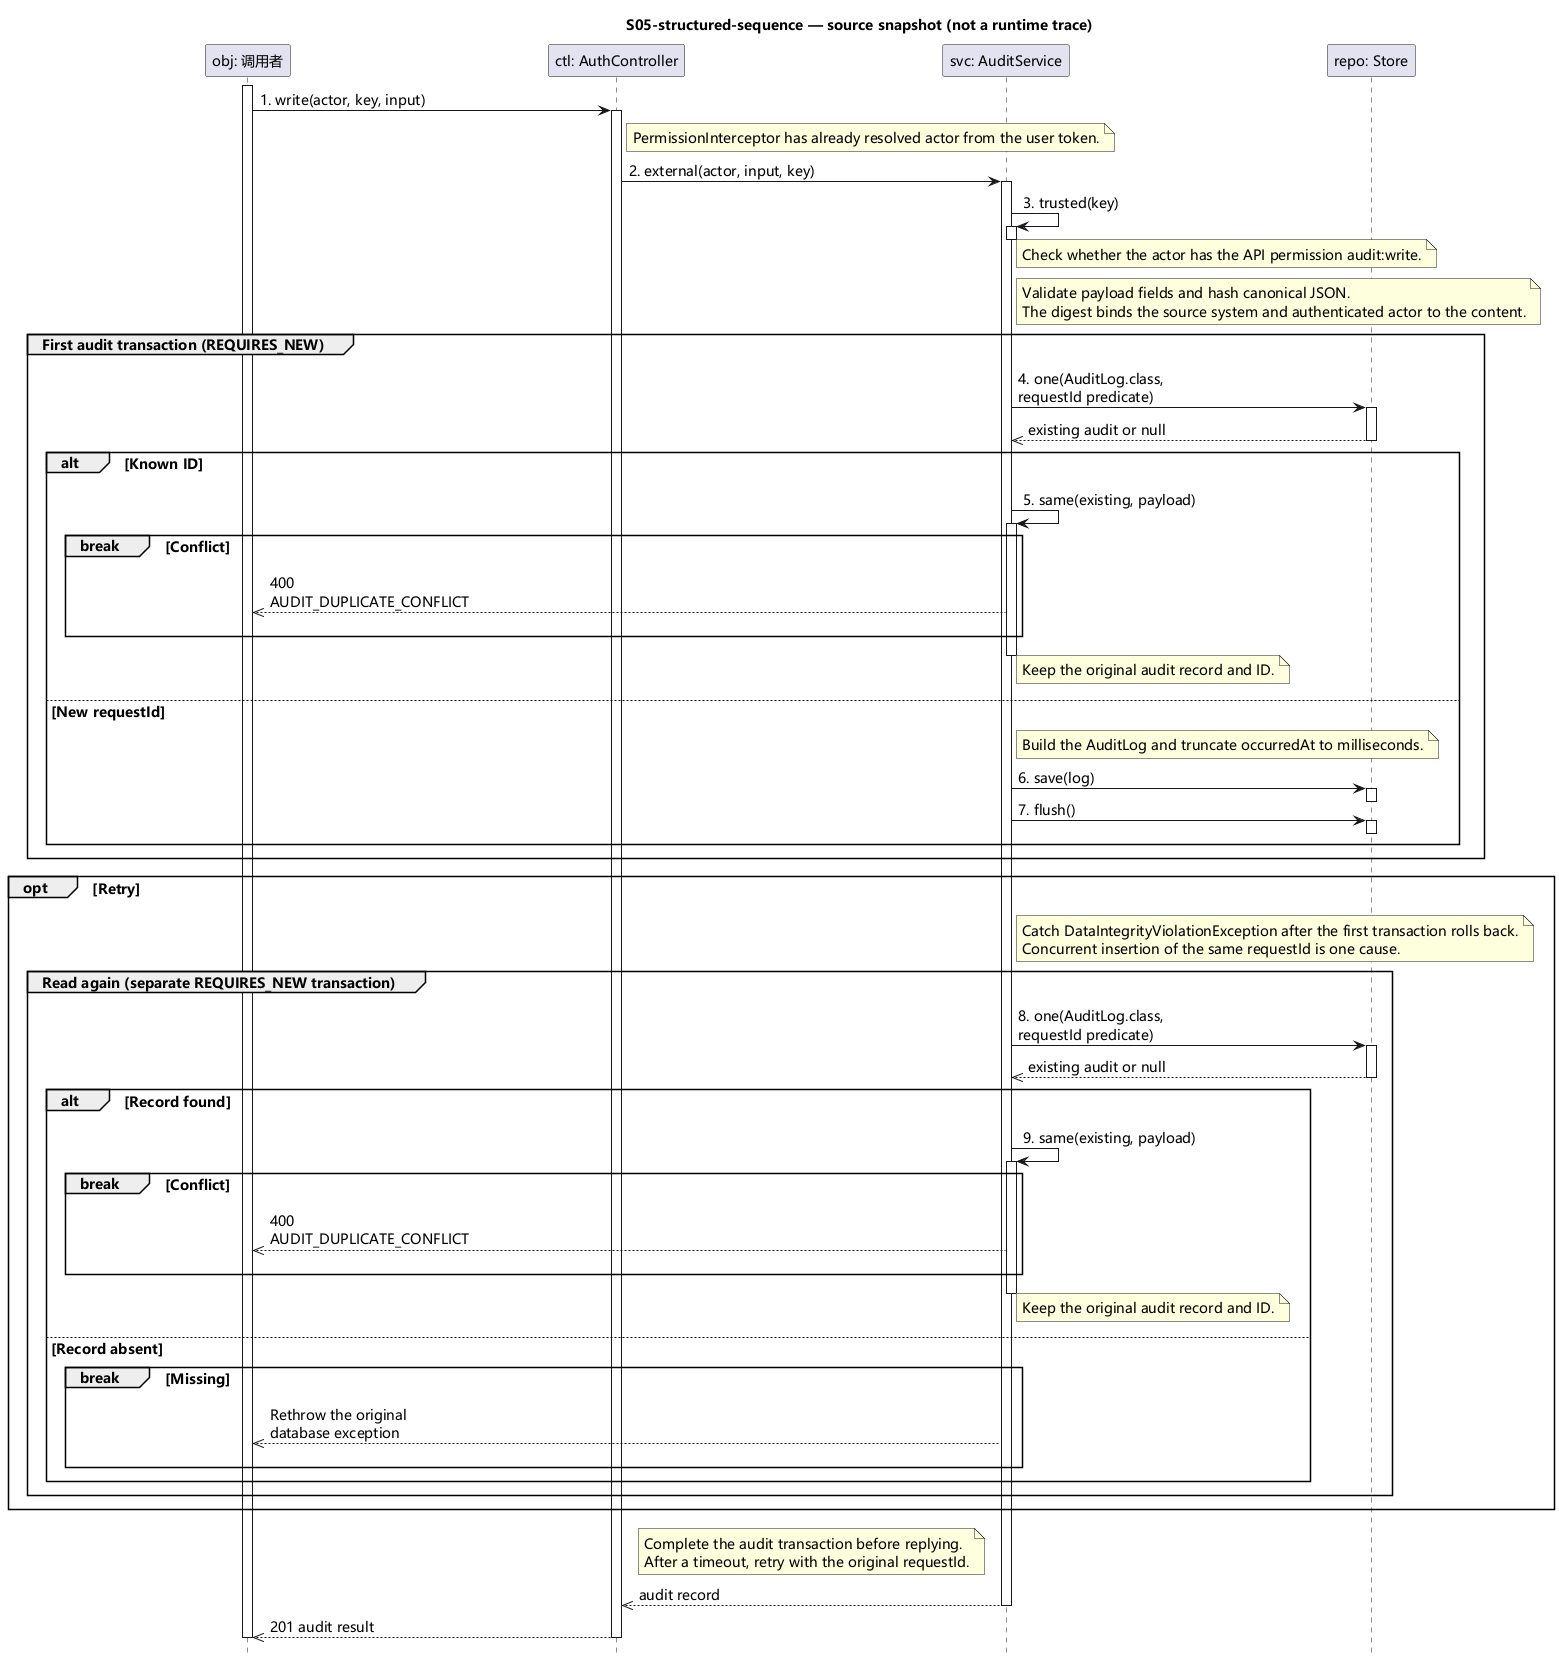

The diagram above was rendered by PlantUML. Its source (embedded in the PNG):
@startuml
!pragma teoz true
hide footbox
skinparam defaultFontName Microsoft YaHei
skinparam defaultFontSize 14
skinparam ParticipantPadding 124
skinparam BoxPadding 12
skinparam sequenceMessageAlign left
skinparam maxMessageSize 200
title S05-structured-sequence — source snapshot (not a runtime trace)
participant "obj: 调用者" as obj
participant "ctl: AuthController" as ctl
participant "svc: AuditService" as svc
participant "repo: Store" as repo
activate obj
obj -> ctl: 1. write(actor, key, input)
activate ctl
note right of ctl
PermissionInterceptor has already resolved actor from the user token.
end note
ctl -> svc: 2. external(actor, input, key)
activate svc
svc -> svc: 3. trusted(key)
activate svc
deactivate svc
note right of svc
Check whether the actor has the API permission audit:write.
end note
note right of svc
Validate payload fields and hash canonical JSON.
The digest binds the source system and authenticated actor to the content.
end note
group First audit transaction (REQUIRES_NEW)
svc -> repo: 4. one(AuditLog.class, requestId predicate)
activate repo
repo -->> svc: existing audit or null
deactivate repo
alt Known ID
svc -> svc: 5. same(existing, payload)
activate svc
break Conflict
svc -->> obj: 400 AUDIT_DUPLICATE_CONFLICT
||16||
end
deactivate svc
note right of svc
Keep the original audit record and ID.
end note
else New requestId
note right of svc
Build the AuditLog and truncate occurredAt to milliseconds.
end note
svc -> repo: 6. save(log)
activate repo
deactivate repo
svc -> repo: 7. flush()
activate repo
deactivate repo
||16||
end
end
opt Retry
note right of svc
Catch DataIntegrityViolationException after the first transaction rolls back.
Concurrent insertion of the same requestId is one cause.
end note
group Read again (separate REQUIRES_NEW transaction)
svc -> repo: 8. one(AuditLog.class, requestId predicate)
activate repo
repo -->> svc: existing audit or null
deactivate repo
alt Record found
svc -> svc: 9. same(existing, payload)
activate svc
break Conflict
svc -->> obj: 400 AUDIT_DUPLICATE_CONFLICT
||16||
end
deactivate svc
note right of svc
Keep the original audit record and ID.
end note
else Record absent
break Missing
svc -->> obj: Rethrow the original database exception
||16||
end
end
end
end
note over svc,ctl
Complete the audit transaction before replying.
After a timeout, retry with the original requestId.
end note
svc -->> ctl: audit record
deactivate svc
ctl -->> obj: 201 audit result
deactivate ctl
deactivate obj
@enduml